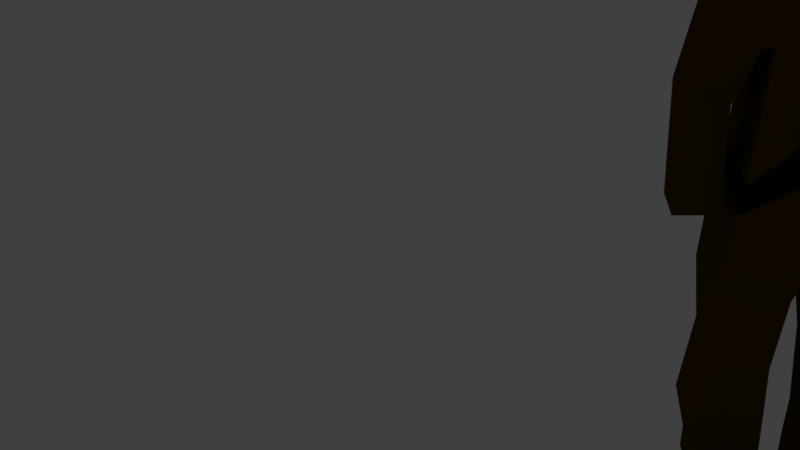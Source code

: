 # Source: wookie3.blend  (saved by Blender 2.79.0; exported with 4.5.12 LTS)
import bpy
from mathutils import Matrix  # noqa: F401  (used for matrix-valued properties, if any)

bpy.ops.wm.read_factory_settings(use_empty=True)
scene = bpy.context.scene
scene.name = 'Scene'

# ---- collections
col_collection_1 = bpy.data.collections.new('Collection 1'); scene.collection.children.link(col_collection_1)
col_collection_1.hide_render = True
col_collection_1.hide_viewport = True
col_collection_2 = bpy.data.collections.new('Collection 2'); scene.collection.children.link(col_collection_2)

# ---- materials (node trees are filled in below, after node groups)
mat_material_002 = bpy.data.materials.new('Material.002')
mat_material_002.alpha_threshold = 0.0
mat_material_002.use_transparent_shadow = False
mat_material_002.diffuse_color = (0.07658, 0.04038, 0.00264, 1.0)
mat_material_002.specular_color = (0.9418, 0.681, 1.0)
mat_material_002.roughness = 0.5
mat_material_002.specular_intensity = 0.0
mat_material_003 = bpy.data.materials.new('Material.003')
mat_material_003.alpha_threshold = 0.0
mat_material_003.use_transparent_shadow = False
mat_material_003.diffuse_color = (0.3844, 0.1834, 0.06497, 1.0)
mat_material_003.roughness = 0.5
mat_material_004 = bpy.data.materials.new('Material.004')
mat_material_004.alpha_threshold = 0.0
mat_material_004.use_transparent_shadow = False
mat_material_004.diffuse_color = (0.2983, 0.373, 0.42, 1.0)
mat_material_004.roughness = 0.5
mat_material_004.specular_intensity = 0.8087
mat_material_005 = bpy.data.materials.new('Material.005')
mat_material_005.alpha_threshold = 0.0
mat_material_005.use_transparent_shadow = False
mat_material_005.diffuse_color = (0.004895, 0.004895, 0.004895, 1.0)
mat_material_005.roughness = 0.5

# ---- material node trees

# ---- world
world_world = bpy.data.worlds.new('World'); scene.world = world_world
world_world.color = (0.05088, 0.05088, 0.05088)
world_world.use_sun_shadow = False
world_world.sun_shadow_jitter_overblur = 0.0
world_world.cycles.sampling_method = 'MANUAL'

# ---- cameras
cam_camera = bpy.data.cameras.new('Camera')
cam_camera.clip_end = 100.0
cam_camera.lens = 35.0
cam_camera.sensor_width = 32.0
cam_camera.sensor_height = 18.0
cam_camera.ortho_scale = 7.314
cam_camera.dof.focus_distance = 0.0
cam_camera.dof.aperture_fstop = 128.0

# ---- lights
light_lamp = bpy.data.lights.new('Lamp', 'POINT')
light_lamp.transmission_factor = 0.0
light_lamp.cutoff_distance = 30.0
light_lamp.energy = 100.0
light_lamp.shadow_buffer_clip_start = 1.001
light_lamp.shadow_soft_size = 0.275
light_lamp.shadow_maximum_resolution = 0.006
light_lamp.use_absolute_resolution = True

# ---- meshes
me_cube = bpy.data.meshes.new('Cube')
me_cube.from_pydata([(1.0, 0.9997, -0.9218), (1.0, -0.9022, -0.9218), (-1.0, -0.9022, -0.9218), (-1.0, 0.9997, -0.9218), (1.0, 1.049, 1.082), (1.0, -1.0, 0.8207), (-1.0, -1.0, 0.8207), (-1.0, 1.049, 1.082), (1.066, 1.163, -2.467), (1.066, -0.9022, -2.858), (-1.066, 1.163, -2.467), (-1.066, -0.9022, -2.858), (1.066, -5.96e-08, -2.858), (1.192e-07, 1.163, -2.467), (-1.192e-07, -0.9022, -2.858), (-1.066, 2.98e-07, -2.858), (0.0, 1.192e-07, -2.858), (-0.1586, 0.7878, -3.719), (-1.166, 0.7878, -3.719), (-0.1586, -0.7718, -3.719), (-1.166, -0.7718, -3.719), (-1.166, 0.1304, -3.719), (-0.1586, 0.1304, -3.719), (-0.2628, 0.5459, -5.153), (-1.064, 0.5459, -5.152), (-0.2628, -0.8677, -5.325), (-1.064, -0.8677, -5.324), (-1.064, 0.133, -5.153), (-0.2628, 0.133, -5.153), (-0.1564, 0.6035, -6.803), (-1.169, 0.6035, -6.803), (-0.1565, -0.7703, -6.804), (-1.169, -0.7703, -6.804), (-1.169, 0.1319, -6.803), (-0.1564, 0.132, -6.804), (-0.1058, 0.6036, -7.826), (-0.9621, 0.6036, -7.826), (-0.1058, -0.6865, -7.509), (-0.9621, -0.6865, -7.509), (-0.9621, 0.132, -7.826), (-0.1058, 0.132, -7.826), (-0.1057, 0.5448, -8.306), (-0.962, 0.5448, -8.306), (-0.1321, -1.07, -7.695), (-0.9855, -1.029, -7.781), (-0.9357, -0.1555, -8.329), (-0.08233, -0.1964, -8.243), (-0.3887, -1.848, -7.857), (-0.6678, -1.832, -7.888), (-0.6479, -1.834, -8.276), (-0.3689, -1.85, -8.245), (1.152, 0.1304, -3.771), (1.152, -0.7718, -3.771), (1.152, 0.7878, -3.771), (0.177, 0.7878, -3.771), (0.177, -0.7718, -3.771), (0.177, 0.1304, -3.771), (1.179, 0.133, -5.182), (1.18, -0.8677, -5.353), (1.179, 0.5459, -5.181), (0.338, 0.5459, -5.181), (0.338, -0.8677, -5.353), (0.3379, 0.133, -5.181), (1.545, 0.1319, -6.913), (1.545, -0.7703, -6.913), (1.545, 0.6035, -6.913), (0.4998, 0.6035, -6.912), (0.4998, -0.7703, -6.913), (0.4998, 0.1319, -6.912), (1.545, -0.4968, -8.32), (1.545, -0.6285, -7.53), (1.545, 0.6036, -7.692), (0.4997, 0.6036, -7.692), (0.4997, -0.6285, -7.529), (0.4998, -0.4968, -8.32), (1.545, 0.5448, -8.271), (1.545, 0.1319, -8.271), (0.4998, 0.5448, -8.271), (0.4997, 0.1319, -8.271), (1.256, -1.791, -8.289), (1.26, -1.8, -7.814), (0.788, -1.79, -7.799), (0.7841, -1.781, -8.274), (-1.0, 0.6574, 2.418), (-1.0, -1.0, 2.418), (0.5762, 0.6574, 2.581), (0.5762, -1.0, 2.581), (-0.5762, 0.6574, 2.581), (-0.5762, -1.0, 2.581), (0.5743, 0.6609, 4.593), (0.5743, -0.9965, 4.593), (-0.5781, 0.6609, 4.593), (-0.5781, -0.9965, 4.593), (-1.047, -1.0, 0.8234), (-1.047, 0.6574, 0.8234), (-1.144, -1.0, 2.415), (-1.144, 0.6574, 2.415), (-1.141, -1.0, 0.8129), (-1.141, 0.6574, 0.8129), (-1.698, -1.001, 2.078), (-1.698, 0.6561, 2.078), (-1.315, -0.6494, -0.5463), (-1.315, 0.3149, -0.5463), (-2.027, -0.6507, -0.4046), (-2.027, 0.3136, -0.4046), (-1.215, -0.637, -3.591), (-1.215, 0.3272, -3.591), (-1.934, -0.6383, -3.64), (-1.934, 0.3259, -3.64), (1.057, 0.6574, 0.8294), (1.057, -1.0, 0.8294), (1.229, 0.6574, 2.409), (1.229, -1.0, 2.409), (1.269, 0.6574, 0.7866), (1.269, -1.0, 0.7866), (1.699, 0.6582, 2.105), (1.699, -0.9992, 2.105), (1.397, 0.3127, -0.5446), (1.397, -0.6478, -0.5446), (2.052, 0.3135, -0.3326), (2.052, -0.647, -0.3326), (1.364, 0.3286, -3.741), (1.364, -0.632, -3.741), (2.038, 0.3294, -3.793), (2.038, -0.6312, -3.793), (-1.02, -0.9022, -1.506), (0.6866, -1.0, 2.418), (0.1155, -1.0, 0.8207), (-0.5587, -0.9022, -0.9218), (-1.039, -0.9022, -2.058), (0.6346, -1.0, 0.8207), (1.0, -1.0, 1.944), (-0.02661, -0.9022, -0.9218), (-0.2861, -0.9022, -1.418), (0.2892, 1.049, 1.082), (-1.016, 1.04, -1.3), (0.7462, 0.6574, 2.418), (-0.4669, 0.9997, -0.9218), (1.158, 0.6574, 2.412), (-1.036, 1.089, -1.764), (0.7406, 1.049, 1.082), (0.1159, 0.9997, -0.9218), (1.0, 0.7694, 2.036), (-0.126, 1.037, -1.272), (0.7068, -1.0, 2.531), (0.7792, 0.6574, 2.503), (0.9012, 0.3514, 2.456), (0.8578, -0.6722, 2.473)], [], [(1, 132, 133, 129, 11, 14, 9), (6, 127, 126, 84), (0, 4, 5, 1), (1, 5, 130, 132), (2, 6, 7, 3), (4, 0, 141, 140), (11, 15, 21, 20), (3, 137, 135), (0, 1, 9, 12, 8), (2, 3, 135, 125), (14, 11, 20, 19), (13, 8, 53, 54), (12, 9, 52, 51), (21, 18, 24, 27), (22, 19, 25, 28), (13, 16, 22, 17), (15, 10, 18, 21), (10, 13, 17, 18), (16, 14, 19, 22), (26, 27, 33, 32), (23, 28, 34, 29), (18, 17, 23, 24), (17, 22, 28, 23), (20, 21, 27, 26), (19, 20, 26, 25), (33, 30, 36, 39), (34, 31, 37, 40), (25, 26, 32, 31), (28, 25, 31, 34), (27, 24, 30, 33), (24, 23, 29, 30), (38, 39, 45, 44), (35, 40, 46, 41), (30, 29, 35, 36), (29, 34, 40, 35), (32, 33, 39, 38), (31, 32, 38, 37), (45, 46, 50, 49), (41, 46, 45, 42), (37, 38, 44, 43), (40, 37, 43, 46), (39, 36, 42, 45), (36, 35, 41, 42), (50, 47, 48, 49), (44, 45, 49, 48), (43, 44, 48, 47), (46, 43, 47, 50), (54, 53, 59, 60), (55, 56, 62, 61), (16, 13, 54, 56), (9, 14, 55, 52), (8, 12, 51, 53), (14, 16, 56, 55), (58, 61, 67, 64), (62, 60, 66, 68), (51, 52, 58, 57), (56, 54, 60, 62), (52, 55, 61, 58), (53, 51, 57, 59), (63, 64, 70, 69), (66, 65, 71, 72), (59, 57, 63, 65), (61, 62, 68, 67), (60, 59, 65, 66), (57, 58, 64, 63), (71, 69, 76, 75), (70, 73, 81, 80), (68, 66, 72, 74), (64, 67, 73, 70), (65, 63, 69, 71), (67, 68, 74, 73), (75, 76, 78, 77), (69, 74, 78, 76), (72, 71, 75, 77), (74, 72, 77, 78), (79, 80, 81, 82), (73, 74, 82, 81), (74, 69, 79, 82), (69, 70, 80, 79), (84, 126, 144, 86, 88), (4, 142, 138, 111, 109), (83, 7, 94, 96), (4, 140, 142), (86, 85, 89, 90), (83, 84, 88, 87), (87, 88, 92, 91), (85, 87, 91, 89), (88, 86, 90, 92), (93, 95, 99, 97), (7, 6, 93, 94), (6, 84, 95, 93), (84, 83, 96, 95), (100, 98, 102, 104), (94, 93, 97, 98), (96, 94, 98, 100), (95, 96, 100, 99), (103, 104, 108, 107), (99, 100, 104, 103), (97, 99, 103, 101), (98, 97, 101, 102), (106, 105, 107, 108), (101, 103, 107, 105), (102, 101, 105, 106), (104, 102, 106, 108), (109, 111, 115, 113), (5, 4, 109, 110), (116, 114, 118, 120), (111, 112, 116, 115), (112, 110, 114, 116), (110, 109, 113, 114), (120, 118, 122, 124), (114, 113, 117, 118), (113, 115, 119, 117), (115, 116, 120, 119), (122, 121, 123, 124), (118, 117, 121, 122), (117, 119, 123, 121), (119, 120, 124, 123), (128, 127, 6, 2), (125, 128, 2), (131, 130, 5), (134, 137, 3, 7), (136, 134, 7, 83), (129, 139, 10, 15, 11), (139, 143, 141, 0, 8, 13, 10), (112, 131, 5, 110), (145, 136, 83, 87, 85), (144, 147, 146, 145, 85, 86), (112, 126, 127, 130), (112, 111, 136, 126), (140, 134, 145, 138), (134, 140, 141, 137), (141, 143, 137), (137, 143, 139, 135), (128, 132, 130, 127), (132, 128, 133), (125, 129, 133, 128), (135, 139, 129, 125), (89, 91, 92, 90)])
me_cube.polygons.foreach_set('use_smooth', [0, 0, 0, 0, 0, 0, 0, 0, 0, 0, 0, 0, 0, 0, 0, 0, 0, 0, 0, 0, 0, 0, 0, 0, 0, 0, 0, 0, 0, 0, 0, 0, 0, 0, 0, 0, 0, 0, 0, 0, 0, 0, 0, 0, 0, 0, 0, 0, 0, 0, 0, 0, 0, 0, 0, 0, 0, 0, 0, 0, 0, 0, 0, 0, 0, 0, 0, 0, 0, 0, 0, 0, 0, 0, 0, 0, 0, 0, 0, 0, 0, 0, 0, 0, 0, 0, 0, 0, 0, 0, 0, 0, 0, 0, 0, 0, 0, 0, 0, 0, 0, 0, 0, 0, 0, 0, 0, 0, 0, 0, 0, 0, 0, 0, 1, 0, 0, 0, 0, 0, 0, 0, 0, 0, 0, 0, 0, 0, 0, 0, 0, 0, 0, 0, 0, 0, 0, 0, 0])
_uv = me_cube.uv_layers.new(name='UVMap')
_uv.uv.foreach_set('vector', [0.9087, 0.59, 0.8564, 0.5899, 0.8432, 0.5647, 0.8048, 0.532, 0.8035, 0.4913, 0.8578, 0.4913, 0.9121, 0.4913, 0.8067, 0.6788, 0.8636, 0.6788, 0.8926, 0.7602, 0.8067, 0.7602, 0.7315, 0.04855, 0.8089, 0.02138, 0.8246, 0.1044, 0.7555, 0.1226, 0.9087, 0.59, 0.9086, 0.6789, 0.89, 0.6789, 0.8564, 0.5899, 0.1966, 0.454, 0.2131, 0.5051, 0.1542, 0.5289, 0.14, 0.4689, 0.5185, 0.7494, 0.5208, 0.6492, 0.5649, 0.6502, 0.5314, 0.7497, 0.1815, 0.3964, 0.1546, 0.4034, 0.144, 0.3787, 0.1708, 0.3716, 0.6207, 0.6515, 0.5941, 0.6509, 0.622, 0.6325, 0.7315, 0.04855, 0.7555, 0.1226, 0.6801, 0.147, 0.6687, 0.1119, 0.6693, 0.0617, 0.1966, 0.454, 0.14, 0.4689, 0.1359, 0.4579, 0.192, 0.4366, 0.8578, 0.4913, 0.8035, 0.4913, 0.7984, 0.4469, 0.8497, 0.447, 0.5725, 0.5727, 0.5192, 0.5715, 0.5165, 0.5036, 0.5652, 0.5047, 0.6687, 0.1119, 0.6801, 0.147, 0.6428, 0.1535, 0.6314, 0.1184, 0.144, 0.3787, 0.1244, 0.3838, 0.1221, 0.3457, 0.1344, 0.3424, 0.1241, 0.08397, 0.1518, 0.08753, 0.1493, 0.1307, 0.1193, 0.1213, 0.09741, 0.04123, 0.1316, 0.05766, 0.1241, 0.08397, 0.104, 0.08138, 0.1546, 0.4034, 0.1231, 0.4241, 0.1244, 0.3838, 0.144, 0.3787, 0.6258, 0.574, 0.5725, 0.5727, 0.5819, 0.5076, 0.6323, 0.5088, 0.1316, 0.05766, 0.1592, 0.06122, 0.1518, 0.08753, 0.1241, 0.08397, 0.1628, 0.3292, 0.1344, 0.3424, 0.1208, 0.2906, 0.1476, 0.2834, 0.1067, 0.1196, 0.1193, 0.1213, 0.1125, 0.1746, 0.09805, 0.1729, 0.6323, 0.5088, 0.5819, 0.5076, 0.5885, 0.4459, 0.6286, 0.4468, 0.104, 0.08138, 0.1241, 0.08397, 0.1193, 0.1213, 0.1067, 0.1196, 0.1708, 0.3716, 0.144, 0.3787, 0.1344, 0.3424, 0.1628, 0.3292, 0.8497, 0.447, 0.7984, 0.4469, 0.8037, 0.3758, 0.8445, 0.3758, 0.1208, 0.2906, 0.1068, 0.2942, 0.09894, 0.2632, 0.113, 0.2601, 0.1125, 0.1746, 0.1401, 0.1783, 0.1346, 0.1992, 0.1089, 0.2054, 0.8445, 0.3758, 0.8037, 0.3758, 0.7983, 0.2962, 0.85, 0.2962, 0.1193, 0.1213, 0.1493, 0.1307, 0.1401, 0.1783, 0.1125, 0.1746, 0.1344, 0.3424, 0.1221, 0.3457, 0.1068, 0.2942, 0.1208, 0.2906, 0.6286, 0.4468, 0.5885, 0.4459, 0.5852, 0.3587, 0.6358, 0.3599, 0.1394, 0.2626, 0.113, 0.2601, 0.1179, 0.2441, 0.1466, 0.2513, 0.09429, 0.2042, 0.1089, 0.2054, 0.1176, 0.2184, 0.09498, 0.22, 0.6358, 0.3599, 0.5852, 0.3587, 0.5839, 0.3079, 0.6266, 0.3089, 0.09805, 0.1729, 0.1125, 0.1746, 0.1089, 0.2054, 0.09429, 0.2042, 0.1476, 0.2834, 0.1208, 0.2906, 0.113, 0.2601, 0.1394, 0.2626, 0.85, 0.2962, 0.7983, 0.2962, 0.8089, 0.2606, 0.8526, 0.2606, 0.1179, 0.2441, 0.1176, 0.2184, 0.1529, 0.2258, 0.1523, 0.2304, 0.09498, 0.22, 0.1176, 0.2184, 0.1179, 0.2441, 0.0975, 0.2478, 0.8526, 0.2606, 0.8089, 0.2606, 0.8075, 0.2381, 0.8512, 0.2388, 0.1089, 0.2054, 0.1346, 0.1992, 0.1449, 0.2069, 0.1176, 0.2184, 0.113, 0.2601, 0.09894, 0.2632, 0.0975, 0.2478, 0.1179, 0.2441, 0.6266, 0.3089, 0.5839, 0.3079, 0.5844, 0.2832, 0.6272, 0.2842, 0.1529, 0.2258, 0.1608, 0.2227, 0.1617, 0.232, 0.1523, 0.2304, 0.1466, 0.2513, 0.1179, 0.2441, 0.1523, 0.2304, 0.1617, 0.232, 0.8512, 0.2388, 0.8075, 0.2381, 0.8256, 0.1977, 0.8399, 0.1978, 0.1176, 0.2184, 0.1449, 0.2069, 0.1608, 0.2227, 0.1529, 0.2258, 0.5652, 0.5047, 0.5165, 0.5036, 0.5165, 0.4429, 0.5585, 0.4438, 0.3328, 0.3303, 0.3091, 0.305, 0.3427, 0.2735, 0.374, 0.2968, 0.2865, 0.3331, 0.2451, 0.3106, 0.2918, 0.2866, 0.3091, 0.305, 0.9121, 0.4913, 0.8578, 0.4913, 0.8668, 0.4443, 0.9165, 0.4444, 0.6693, 0.0617, 0.6687, 0.1119, 0.6314, 0.1184, 0.6231, 0.09276, 0.3101, 0.3584, 0.2865, 0.3331, 0.3091, 0.305, 0.3328, 0.3303, 0.918, 0.3744, 0.8751, 0.3744, 0.8834, 0.2904, 0.9366, 0.2905, 0.3427, 0.2735, 0.3319, 0.262, 0.3818, 0.2123, 0.3941, 0.2259, 0.6314, 0.1184, 0.6428, 0.1535, 0.5906, 0.1746, 0.5851, 0.1334, 0.3091, 0.305, 0.2918, 0.2866, 0.3319, 0.262, 0.3427, 0.2735, 0.9165, 0.4444, 0.8668, 0.4443, 0.8751, 0.3744, 0.918, 0.3744, 0.6231, 0.09276, 0.6314, 0.1184, 0.5851, 0.1334, 0.5799, 0.1173, 0.5129, 0.1571, 0.5237, 0.1916, 0.499, 0.1931, 0.4699, 0.1941, 0.5526, 0.3524, 0.5003, 0.3512, 0.5012, 0.3129, 0.5534, 0.3141, 0.5799, 0.1173, 0.5851, 0.1334, 0.5129, 0.1571, 0.5066, 0.1386, 0.374, 0.2968, 0.3427, 0.2735, 0.3941, 0.2259, 0.4175, 0.2506, 0.5585, 0.4438, 0.5165, 0.4429, 0.5003, 0.3512, 0.5526, 0.3524, 0.5851, 0.1334, 0.5906, 0.1746, 0.5237, 0.1916, 0.5129, 0.1571, 0.476, 0.1491, 0.4699, 0.1941, 0.4625, 0.1742, 0.4558, 0.1608, 0.9366, 0.259, 0.8834, 0.259, 0.8981, 0.1982, 0.9222, 0.1976, 0.3941, 0.2259, 0.3818, 0.2123, 0.4042, 0.1921, 0.4443, 0.2079, 0.9366, 0.2905, 0.8834, 0.2904, 0.8834, 0.259, 0.9366, 0.259, 0.5066, 0.1386, 0.5129, 0.1571, 0.4699, 0.1941, 0.476, 0.1491, 0.4175, 0.2506, 0.3941, 0.2259, 0.4443, 0.2079, 0.4302, 0.231, 0.4558, 0.1608, 0.4625, 0.1742, 0.4316, 0.1926, 0.4231, 0.1805, 0.4699, 0.1941, 0.4443, 0.2079, 0.4316, 0.1926, 0.4625, 0.1742, 0.5534, 0.3141, 0.5012, 0.3129, 0.5019, 0.2832, 0.5541, 0.2844, 0.4443, 0.2079, 0.4042, 0.1921, 0.4231, 0.1805, 0.4316, 0.1926, 0.4746, 0.2219, 0.4839, 0.2319, 0.4679, 0.2383, 0.4668, 0.2258, 0.4302, 0.231, 0.4443, 0.2079, 0.4668, 0.2258, 0.4679, 0.2383, 0.4443, 0.2079, 0.4699, 0.1941, 0.4746, 0.2219, 0.4668, 0.2258, 0.4699, 0.1941, 0.499, 0.1931, 0.4839, 0.2319, 0.4746, 0.2219, 0.8067, 0.7602, 0.8926, 0.7602, 0.8936, 0.766, 0.887, 0.7685, 0.8283, 0.7685, 0.5185, 0.7494, 0.5173, 0.799, 0.509, 0.8185, 0.5054, 0.8183, 0.4973, 0.7392, 0.6168, 0.8212, 0.6184, 0.7517, 0.6404, 0.7433, 0.624, 0.8213, 0.5185, 0.7494, 0.5314, 0.7497, 0.5173, 0.799, 0.4275, 0.914, 0.3824, 0.9377, 0.3493, 0.8747, 0.3945, 0.851, 0.2933, 0.7679, 0.3385, 0.7442, 0.345, 0.7566, 0.2998, 0.7803, 0.2998, 0.7803, 0.345, 0.7566, 0.378, 0.8196, 0.3329, 0.8433, 0.5378, 0.8276, 0.5954, 0.8289, 0.5928, 0.9444, 0.5352, 0.9431, 0.8283, 0.7685, 0.887, 0.7685, 0.8869, 0.8863, 0.8282, 0.8862, 0.8043, 0.679, 0.7994, 0.76, 0.7776, 0.7428, 0.7996, 0.6784, 0.1542, 0.5289, 0.2131, 0.5051, 0.2138, 0.5064, 0.1686, 0.5301, 0.8067, 0.6788, 0.8067, 0.7602, 0.7994, 0.76, 0.8043, 0.679, 0.3385, 0.7442, 0.2933, 0.7679, 0.2913, 0.764, 0.3364, 0.7403, 0.6491, 0.8106, 0.6451, 0.744, 0.6704, 0.6961, 0.696, 0.7118, 0.1686, 0.5301, 0.2138, 0.5064, 0.2152, 0.509, 0.17, 0.5327, 0.624, 0.8213, 0.6404, 0.7433, 0.6451, 0.744, 0.6491, 0.8106, 0.3364, 0.7403, 0.2913, 0.764, 0.2835, 0.7491, 0.3286, 0.7254, 0.2883, 0.6715, 0.262, 0.6853, 0.231, 0.626, 0.2573, 0.6122, 0.3286, 0.7254, 0.2835, 0.7491, 0.262, 0.6853, 0.2883, 0.6715, 0.7996, 0.6784, 0.7776, 0.7428, 0.7582, 0.633, 0.7876, 0.6245, 0.17, 0.5327, 0.2152, 0.509, 0.2204, 0.5419, 0.1941, 0.5557, 0.2225, 0.6098, 0.2487, 0.596, 0.2573, 0.6122, 0.231, 0.626, 0.7876, 0.6245, 0.7582, 0.633, 0.7582, 0.5223, 0.7885, 0.5235, 0.1941, 0.5557, 0.2204, 0.5419, 0.2487, 0.596, 0.2225, 0.6098, 0.696, 0.7118, 0.6704, 0.6961, 0.6959, 0.6003, 0.7248, 0.607, 0.4973, 0.7392, 0.5054, 0.8183, 0.4831, 0.8075, 0.4865, 0.7394, 0.8246, 0.1044, 0.8089, 0.02138, 0.8205, 0.03668, 0.8269, 0.1042, 0.9402, 0.7443, 0.9223, 0.6771, 0.9328, 0.6234, 0.9616, 0.6358, 0.4631, 0.466, 0.4099, 0.466, 0.4099, 0.4502, 0.4631, 0.4502, 0.9203, 0.7598, 0.9115, 0.6793, 0.9223, 0.6771, 0.9402, 0.7443, 0.8269, 0.1042, 0.8205, 0.03668, 0.8293, 0.03584, 0.8357, 0.1033, 0.9616, 0.6358, 0.9328, 0.6234, 0.9365, 0.53, 0.9669, 0.529, 0.8357, 0.1033, 0.8293, 0.03584, 0.872, 0.04608, 0.8758, 0.0852, 0.4865, 0.7394, 0.4831, 0.8075, 0.4404, 0.7077, 0.4654, 0.6899, 0.4631, 0.4502, 0.4099, 0.4502, 0.4211, 0.3814, 0.4519, 0.3814, 0.4211, 0.2949, 0.4519, 0.2949, 0.4519, 0.3141, 0.4211, 0.3141, 0.8758, 0.0852, 0.872, 0.04608, 0.9467, 0.03895, 0.9505, 0.07807, 0.4654, 0.6899, 0.4404, 0.7077, 0.4135, 0.6063, 0.4429, 0.6011, 0.4519, 0.3814, 0.4211, 0.3814, 0.4211, 0.3141, 0.4519, 0.3141, 0.8293, 0.5899, 0.8636, 0.6788, 0.8067, 0.6788, 0.8068, 0.5899, 0.8058, 0.5601, 0.8293, 0.5899, 0.8068, 0.5899, 0.9086, 0.7361, 0.89, 0.6789, 0.9086, 0.6789, 0.554, 0.7502, 0.5941, 0.6509, 0.6207, 0.6515, 0.6184, 0.7517, 0.5295, 0.8192, 0.554, 0.7502, 0.6184, 0.7517, 0.6168, 0.8212, 0.1877, 0.4202, 0.1308, 0.4445, 0.1231, 0.4241, 0.1546, 0.4034, 0.1815, 0.3964, 0.6235, 0.6092, 0.5774, 0.6329, 0.5649, 0.6502, 0.5208, 0.6492, 0.5192, 0.5715, 0.5725, 0.5727, 0.6258, 0.574, 0.9203, 0.7598, 0.9086, 0.7361, 0.9086, 0.6789, 0.9115, 0.6793, 0.5278, 0.8234, 0.5295, 0.8192, 0.6168, 0.8212, 0.5954, 0.8289, 0.5378, 0.8276, 0.4295, 0.9178, 0.4229, 0.9269, 0.3957, 0.9428, 0.3855, 0.9436, 0.3824, 0.9377, 0.4275, 0.914, 0.9203, 0.7598, 0.8926, 0.7602, 0.8636, 0.6788, 0.89, 0.6789, 0.4099, 0.466, 0.4631, 0.466, 0.463, 0.4815, 0.4099, 0.4834, 0.5314, 0.7497, 0.554, 0.7502, 0.5278, 0.8233, 0.5089, 0.8185, 0.554, 0.7502, 0.5314, 0.7497, 0.5649, 0.6502, 0.5941, 0.6509, 0.5649, 0.6502, 0.5774, 0.6329, 0.5941, 0.6509, 0.5941, 0.6509, 0.5774, 0.6329, 0.6235, 0.6092, 0.622, 0.6325, 0.8293, 0.5899, 0.8564, 0.5899, 0.89, 0.6789, 0.8636, 0.6788, 0.8564, 0.5899, 0.8293, 0.5899, 0.8432, 0.5647, 0.8058, 0.5601, 0.8048, 0.532, 0.8432, 0.5647, 0.8293, 0.5899, 0.1359, 0.4579, 0.1308, 0.4445, 0.1877, 0.4202, 0.192, 0.4366, 0.5352, 0.9431, 0.5928, 0.9444, 0.378, 0.8196, 0.8869, 0.8863])
me_cube.materials.append(mat_material_002)
me_cube.materials.append(mat_material_003)
me_cube.use_remesh_preserve_volume = False
me_cube.use_remesh_preserve_attributes = False
me_cube.use_mirror_vertex_groups = False
me_cube.update()
me_cube_001 = bpy.data.meshes.new('Cube.001')
me_cube_001.from_pydata([(1.0, 0.6574, 2.418), (1.0, -1.0, 2.418), (1.229, 0.6574, 2.409), (1.229, -1.0, 2.409), (-1.02, -0.9022, -1.506), (0.6866, -1.0, 2.418), (0.1155, -1.0, 0.8207), (-0.5587, -0.9022, -0.9218), (-1.039, -0.9022, -2.058), (0.6346, -1.0, 0.8207), (1.0, -1.0, 1.944), (-0.02661, -0.9022, -0.9218), (-0.2861, -0.9022, -1.418), (0.2892, 1.049, 1.082), (-1.016, 1.04, -1.3), (0.7462, 0.6574, 2.418), (-0.4669, 0.9997, -0.9218), (1.158, 0.6574, 2.412), (-1.036, 1.089, -1.764), (0.7406, 1.049, 1.082), (0.1159, 0.9997, -0.9218), (1.0, 0.7694, 2.036), (-0.126, 1.037, -1.272), (0.7068, -1.0, 2.531), (0.7792, 0.6574, 2.503), (0.9012, 0.3514, 2.456), (0.8578, -0.6722, 2.473), (0.5915, -0.9936, 0.7072), (0.4463, -0.9721, 0.3244), (0.352, -0.9582, 0.07593), (0.1994, -0.9356, -0.3261), (0.08863, -0.9193, -0.6181), (-0.01651, -0.9037, -0.8952), (0.3911, -1.0, 0.8207), (0.02623, -0.9871, 0.5901), (-0.07863, -0.9718, 0.319), (-0.2421, -0.9481, -0.1035), (-0.3482, -0.9327, -0.3778), (-0.4712, -0.9149, -0.6956), (0.883, -1.0, 1.584), (0.7983, -1.0, 1.324), (0.6611, -1.0, 0.9021), (0.6288, -1.0, 2.256), (0.5093, -1.0, 1.922), (0.3963, -1.0, 1.606), (0.2389, -1.0, 1.166), (0.1616, -1.0, 0.9498), (0.3911, -1.143, 0.8167), (0.1155, -1.143, 0.8167), (0.1616, -1.143, 0.9458), (0.5915, -1.137, 0.7032), (0.4463, -1.115, 0.3204), (0.352, -1.101, 0.07192), (0.1994, -1.079, -0.3301), (0.08863, -1.062, -0.6221), (-0.01651, -1.047, -0.8992), (0.02623, -1.13, 0.5861), (-0.07863, -1.115, 0.315), (-0.2421, -1.091, -0.1075), (-0.3482, -1.076, -0.3818), (-0.4712, -1.058, -0.6996), (1.0, -1.143, 1.94), (0.883, -1.143, 1.58), (0.7983, -1.143, 1.32), (0.6611, -1.143, 0.8981), (0.6288, -1.143, 2.252), (0.5093, -1.143, 1.918), (0.3963, -1.143, 1.602), (0.2389, -1.143, 1.162), (0.3077, 1.049, 1.082), (0.1961, 1.006, -0.6646), (0.287, 1.013, -0.3731), (0.3801, 1.02, -0.07438), (0.4799, 1.028, 0.2457), (0.5898, 1.037, 0.5982), (0.6668, 1.043, 0.8451), (-0.255, 1.013, -0.3603), (-0.138, 1.021, -0.05015), (-0.03802, 1.027, 0.2149), (0.08111, 1.035, 0.5306), (0.1995, 1.043, 0.8442), (0.7672, 1.02, 1.18), (0.8422, 0.9392, 1.455), (0.939, 0.835, 1.811), (0.2923, 1.046, 1.091), (0.4076, 0.9472, 1.428), (0.4982, 0.8697, 1.693), (0.5996, 0.7829, 1.989), (0.6824, 0.712, 2.232), (0.3077, 1.124, 1.104), (0.2892, 1.124, 1.104), (0.1995, 1.119, 0.866), (0.939, 0.9109, 1.833), (1.0, 0.8453, 2.057), (0.1961, 1.082, -0.6428), (0.287, 1.089, -0.3513), (0.3801, 1.096, -0.05257), (0.4799, 1.104, 0.2675), (0.5898, 1.113, 0.62), (0.6668, 1.119, 0.8669), (-0.255, 1.089, -0.3385), (-0.138, 1.097, -0.02835), (-0.03802, 1.103, 0.2367), (0.08111, 1.111, 0.5524), (0.7672, 1.096, 1.201), (0.8422, 1.015, 1.477), (0.4076, 1.023, 1.45), (0.4982, 0.9456, 1.715), (0.5996, 0.8588, 2.011), (0.6824, 0.7879, 2.253)], [], [(1, 0, 24, 25, 26, 23), (0, 15, 24), (1, 10, 3), (0, 1, 3, 2, 17), (5, 42, 10, 1), (11, 32, 38, 7), (8, 12, 11, 7, 4), (4, 14, 18, 8), (14, 16, 20, 22, 18), (19, 75, 69), (17, 21, 0), (86, 82, 105, 107), (23, 5, 1), (60, 55, 54, 59), (41, 40, 63, 64), (37, 31, 30, 36), (34, 28, 51, 56), (35, 29, 28, 34), (46, 6, 48, 49), (33, 27, 9), (40, 44, 67, 63), (39, 43, 44, 40), (27, 33, 47, 50), (41, 45, 46, 33, 9), (32, 31, 54, 55), (58, 53, 52, 57), (56, 51, 50, 47, 48), (61, 65, 66, 62), (63, 67, 68, 64), (47, 49, 48), (45, 41, 64, 68), (6, 34, 56, 48), (29, 35, 57, 52), (33, 46, 49, 47), (36, 30, 53, 58), (28, 27, 50, 51), (42, 43, 66, 65), (35, 36, 58, 57), (31, 37, 59, 54), (38, 32, 55, 60), (30, 29, 52, 53), (44, 45, 68, 67), (37, 38, 60, 59), (10, 42, 65, 61), (39, 10, 61, 62), (43, 39, 62, 66), (93, 92, 108, 109), (88, 15, 0, 21), (87, 83, 82, 86), (77, 71, 95, 101), (85, 81, 19, 69, 84), (84, 69, 13), (83, 87, 108, 92), (80, 74, 73, 79), (75, 74, 98, 99), (78, 72, 71, 77), (72, 78, 102, 96), (76, 70, 20, 16), (107, 105, 104, 106), (89, 99, 98, 91, 90), (103, 97, 96, 102), (101, 95, 94, 100), (70, 76, 100, 94), (76, 77, 101, 100), (81, 85, 106, 104), (71, 70, 94, 95), (80, 13, 90, 91), (85, 86, 107, 106), (78, 79, 103, 102), (69, 75, 99, 89), (74, 80, 91, 98), (73, 72, 96, 97), (87, 88, 109, 108), (79, 73, 97, 103), (21, 83, 92, 93), (88, 21, 93, 109), (13, 69, 89, 90), (82, 81, 104, 105)])
me_cube_001.polygons.foreach_set('material_index', [1, 1, 1, 1, 1, 1, 1, 1, 1, 1, 1, 0, 1, 0, 0, 1, 0, 1, 0, 1, 0, 1, 0, 1, 0, 0, 0, 0, 0, 0, 0, 0, 0, 0, 0, 0, 0, 0, 0, 0, 0, 0, 0, 0, 0, 0, 0, 1, 1, 0, 1, 1, 0, 1, 0, 1, 0, 1, 0, 0, 0, 0, 0, 0, 0, 0, 0, 0, 0, 0, 0, 0, 0, 0, 0, 0, 1, 0])
me_cube_001.materials.append(mat_material_004)
me_cube_001.materials.append(mat_material_005)
me_cube_001.use_remesh_preserve_volume = False
me_cube_001.use_remesh_preserve_attributes = False
me_cube_001.use_mirror_vertex_groups = False
me_cube_001.update()
me_cube_003 = bpy.data.meshes.new('Cube.003')
me_cube_003.from_pydata([(1.0, 0.9997, -0.9218), (1.0, -0.9022, -0.9218), (-1.0, -0.9022, -0.9218), (-1.0, 0.9997, -0.9218), (1.0, 1.049, 1.082), (1.0, -1.0, 0.8207), (-1.0, -1.0, 0.8207), (-1.0, 1.049, 1.082), (1.066, 1.163, -2.467), (1.066, -0.9022, -2.858), (-1.066, 1.163, -2.467), (-1.066, -0.9022, -2.858), (1.066, -5.96e-08, -2.858), (1.192e-07, 1.163, -2.467), (-1.192e-07, -0.9022, -2.858), (-1.066, 2.98e-07, -2.858), (0.0, 1.192e-07, -2.858), (-0.1586, 0.7878, -3.719), (-1.166, 0.7878, -3.719), (-0.1586, -0.7718, -3.719), (-1.166, -0.7718, -3.719), (-1.166, 0.1304, -3.719), (-0.1586, 0.1304, -3.719), (-0.2614, 0.5433, -4.931), (-1.063, 0.5433, -4.931), (-0.2614, -0.8702, -5.112), (-1.063, -0.8702, -5.112), (-1.063, 0.1304, -4.931), (-0.2614, 0.1304, -4.931), (-0.1556, 0.602, -6.672), (-1.169, 0.602, -6.672), (-0.1556, -0.7718, -6.672), (-1.169, -0.7718, -6.672), (-1.169, 0.1304, -6.672), (-0.1556, 0.1304, -6.672), (-0.1049, 0.602, -7.689), (-0.9612, 0.602, -7.689), (-0.1049, -0.6882, -7.365), (-0.9612, -0.6882, -7.365), (-0.9612, 0.1304, -7.689), (-0.1049, 0.1304, -7.689), (-0.1049, 0.5433, -8.179), (-0.9612, 0.5433, -8.179), (-0.1313, -1.072, -7.555), (-0.9846, -1.031, -7.643), (-0.9349, -0.157, -8.202), (-0.08151, -0.1979, -8.114), (-0.3878, -1.849, -7.721), (-0.6669, -1.833, -7.752), (-0.6471, -1.835, -8.148), (-0.3681, -1.851, -8.117), (1.152, 0.1304, -3.771), (1.152, -0.7718, -3.771), (1.152, 0.7878, -3.771), (0.177, 0.7878, -3.771), (0.177, -0.7718, -3.771), (0.177, 0.1304, -3.771), (1.181, 0.1304, -4.961), (1.181, -0.8702, -5.141), (1.181, 0.5433, -4.961), (0.3393, 0.5433, -4.961), (0.3393, -0.8702, -5.141), (0.3393, 0.1304, -4.961), (1.545, 0.1304, -6.786), (1.545, -0.7718, -6.786), (1.545, 0.602, -6.786), (0.5006, 0.602, -6.786), (0.5006, -0.7718, -6.786), (0.5006, 0.1304, -6.786), (1.545, -0.4983, -8.193), (1.545, -0.6301, -7.386), (1.545, 0.602, -7.552), (0.5006, 0.602, -7.552), (0.5006, -0.6301, -7.386), (0.5006, -0.4983, -8.193), (1.545, 0.5433, -8.143), (1.545, 0.1304, -8.143), (0.5006, 0.5433, -8.143), (0.5006, 0.1304, -8.143), (1.257, -1.792, -8.161), (1.261, -1.801, -7.676), (0.7889, -1.792, -7.661), (0.7849, -1.783, -8.145), (-1.0, 0.6574, 2.418), (-1.0, -1.0, 2.418), (0.5762, 0.6574, 2.581), (0.5762, -1.0, 2.581), (-0.5762, 0.6574, 2.581), (-0.5762, -1.0, 2.581), (0.5762, 0.6574, 4.892), (0.5762, -1.0, 4.892), (-0.5762, 0.6574, 4.892), (-0.5762, -1.0, 4.892), (-1.047, -1.0, 0.8234), (-1.047, 0.6574, 0.8234), (-1.144, -1.0, 2.415), (-1.144, 0.6574, 2.415), (-1.141, -1.0, 0.8129), (-1.141, 0.6574, 0.8129), (-1.572, -1.0, 2.076), (-1.572, 0.6574, 2.076), (-1.313, -0.6534, -0.1995), (-1.313, 0.3108, -0.1995), (-1.899, -0.6534, -0.05928), (-1.899, 0.3108, -0.05928), (-1.206, -0.6534, -2.181), (-1.206, 0.3108, -2.181), (-1.799, -0.6534, -2.231), (-1.799, 0.3108, -2.231), (1.057, 0.6574, 0.8294), (1.057, -1.0, 0.8294), (1.229, 0.6574, 2.409), (1.229, -1.0, 2.409), (1.269, 0.6574, 0.7866), (1.269, -1.0, 0.7866), (1.62, 0.6574, 2.106), (1.62, -1.0, 2.106), (1.399, 0.309, -0.2217), (1.399, -0.6516, -0.2217), (1.975, 0.309, -0.008695), (1.975, -0.6516, -0.008695), (1.374, 0.309, -2.056), (1.374, -0.6516, -2.056), (1.97, 0.309, -2.107), (1.97, -0.6516, -2.107), (-1.02, -0.9022, -1.506), (0.6866, -1.0, 2.418), (0.1155, -1.0, 0.8207), (-0.5587, -0.9022, -0.9218), (-1.039, -0.9022, -2.058), (0.6346, -1.0, 0.8207), (1.0, -1.0, 1.944), (-0.02661, -0.9022, -0.9218), (-0.2861, -0.9022, -1.418), (0.2892, 1.049, 1.082), (-1.016, 1.04, -1.3), (0.7462, 0.6574, 2.418), (-0.4669, 0.9997, -0.9218), (1.158, 0.6574, 2.412), (-1.036, 1.089, -1.764), (0.7406, 1.049, 1.082), (0.1159, 0.9997, -0.9218), (1.0, 0.7694, 2.036), (-0.126, 1.037, -1.272), (0.7068, -1.0, 2.531), (0.7792, 0.6574, 2.503), (0.9012, 0.3514, 2.456), (0.8578, -0.6722, 2.473)], [], [(1, 132, 133, 129, 11, 14, 9), (6, 127, 126, 84), (0, 4, 5, 1), (1, 5, 130, 132), (2, 6, 7, 3), (4, 0, 141, 140), (11, 15, 21, 20), (3, 137, 135), (0, 1, 9, 12, 8), (2, 3, 135, 125), (14, 11, 20, 19), (13, 8, 53, 54), (12, 9, 52, 51), (21, 18, 24, 27), (22, 19, 25, 28), (13, 16, 22, 17), (15, 10, 18, 21), (10, 13, 17, 18), (16, 14, 19, 22), (26, 27, 33, 32), (23, 28, 34, 29), (18, 17, 23, 24), (17, 22, 28, 23), (20, 21, 27, 26), (19, 20, 26, 25), (33, 30, 36, 39), (34, 31, 37, 40), (25, 26, 32, 31), (28, 25, 31, 34), (27, 24, 30, 33), (24, 23, 29, 30), (38, 39, 45, 44), (35, 40, 46, 41), (30, 29, 35, 36), (29, 34, 40, 35), (32, 33, 39, 38), (31, 32, 38, 37), (45, 46, 50, 49), (41, 46, 45, 42), (37, 38, 44, 43), (40, 37, 43, 46), (39, 36, 42, 45), (36, 35, 41, 42), (50, 47, 48, 49), (44, 45, 49, 48), (43, 44, 48, 47), (46, 43, 47, 50), (54, 53, 59, 60), (55, 56, 62, 61), (16, 13, 54, 56), (9, 14, 55, 52), (8, 12, 51, 53), (14, 16, 56, 55), (58, 61, 67, 64), (62, 60, 66, 68), (51, 52, 58, 57), (56, 54, 60, 62), (52, 55, 61, 58), (53, 51, 57, 59), (63, 64, 70, 69), (66, 65, 71, 72), (59, 57, 63, 65), (61, 62, 68, 67), (60, 59, 65, 66), (57, 58, 64, 63), (71, 69, 76, 75), (70, 73, 81, 80), (68, 66, 72, 74), (64, 67, 73, 70), (65, 63, 69, 71), (67, 68, 74, 73), (75, 76, 78, 77), (69, 74, 78, 76), (72, 71, 75, 77), (74, 72, 77, 78), (79, 80, 81, 82), (73, 74, 82, 81), (74, 69, 79, 82), (69, 70, 80, 79), (84, 126, 144, 86, 88), (4, 142, 138, 111, 109), (83, 7, 94, 96), (4, 140, 142), (86, 85, 89, 90), (83, 84, 88, 87), (89, 91, 92, 90), (87, 88, 92, 91), (85, 87, 91, 89), (88, 86, 90, 92), (93, 95, 99, 97), (7, 6, 93, 94), (6, 84, 95, 93), (84, 83, 96, 95), (100, 98, 102, 104), (94, 93, 97, 98), (96, 94, 98, 100), (95, 96, 100, 99), (103, 104, 108, 107), (99, 100, 104, 103), (97, 99, 103, 101), (98, 97, 101, 102), (106, 105, 107, 108), (101, 103, 107, 105), (102, 101, 105, 106), (104, 102, 106, 108), (109, 111, 115, 113), (5, 4, 109, 110), (116, 114, 118, 120), (111, 112, 116, 115), (112, 110, 114, 116), (110, 109, 113, 114), (120, 118, 122, 124), (114, 113, 117, 118), (113, 115, 119, 117), (115, 116, 120, 119), (122, 121, 123, 124), (118, 117, 121, 122), (117, 119, 123, 121), (119, 120, 124, 123), (128, 127, 6, 2), (125, 128, 2), (131, 130, 5), (134, 137, 3, 7), (136, 134, 7, 83), (129, 139, 10, 15, 11), (139, 143, 141, 0, 8, 13, 10), (112, 131, 5, 110), (145, 136, 83, 87, 85), (144, 147, 146, 145, 85, 86)])
me_cube_003.polygons.foreach_set('use_smooth', [0, 0, 0, 0, 0, 0, 0, 0, 0, 0, 0, 0, 0, 0, 0, 0, 0, 0, 0, 0, 0, 0, 0, 0, 0, 0, 0, 0, 0, 0, 0, 0, 0, 0, 0, 0, 0, 0, 0, 0, 0, 0, 0, 0, 0, 0, 0, 0, 0, 0, 0, 0, 0, 0, 0, 0, 0, 0, 0, 0, 0, 0, 0, 0, 0, 0, 0, 0, 0, 0, 0, 0, 0, 0, 0, 0, 0, 0, 0, 0, 0, 0, 0, 0, 0, 0, 0, 0, 0, 0, 0, 0, 0, 0, 0, 0, 0, 0, 0, 0, 0, 0, 0, 0, 0, 0, 0, 0, 0, 0, 0, 0, 0, 0, 0, 1, 0, 0, 0, 0, 0, 0, 0, 0, 0, 0, 0, 0, 0])
_uv = me_cube_003.uv_layers.new(name='UVMap')
_uv.uv.foreach_set('vector', [0.1709, 0.3492, 0.04884, 0.2698, 0.0618, 0.1859, 0.1282, 0.001475, 0.2385, 0.09441, 0.2405, 0.1523, 0.2596, 0.2038, 0.8657, 0.2854, 0.9999, 0.3181, 0.9209, 0.5808, 0.8544, 0.4026, 0.4113, 0.3396, 0.477, 0.6356, 0.11, 0.6344, 0.1709, 0.3492, 0.1709, 0.3492, 0.11, 0.6344, 0.04245, 0.6099, 0.04884, 0.2698, 0.8972, 0.07962, 0.8657, 0.2854, 0.7023, 0.2731, 0.6837, 0.0435, 0.477, 0.6356, 0.4113, 0.3396, 0.5216, 0.2623, 0.5212, 0.626, 0.2385, 0.09441, 0.2737, 0.07704, 0.2793, 0.1005, 0.2663, 0.1058, 0.6837, 0.0435, 0.6218, 0.04378, 0.6858, 0.0001258, 0.4113, 0.3396, 0.1709, 0.3492, 0.2596, 0.2038, 0.2898, 0.206, 0.3281, 0.1984, 0.8972, 0.07962, 0.6837, 0.0435, 0.6858, 0.0001258, 0.9067, 0.01539, 0.2405, 0.1523, 0.2385, 0.09441, 0.2663, 0.1058, 0.2669, 0.1241, 0.3504, 0.1439, 0.3281, 0.1984, 0.2956, 0.185, 0.2962, 0.1719, 0.2898, 0.206, 0.2596, 0.2038, 0.2784, 0.1869, 0.2889, 0.1883, 0.2793, 0.1005, 0.289, 0.1026, 0.2803, 0.1113, 0.2794, 0.111, 0.2832, 0.1251, 0.2669, 0.1241, 0.2778, 0.1133, 0.2798, 0.1142, 0.3504, 0.1439, 0.2849, 0.1473, 0.2832, 0.1251, 0.2934, 0.1195, 0.2737, 0.07704, 0.3468, 0.06927, 0.289, 0.1026, 0.2793, 0.1005, 0.3468, 0.06927, 0.3504, 0.1439, 0.2934, 0.1195, 0.289, 0.1026, 0.2849, 0.1473, 0.2405, 0.1523, 0.2669, 0.1241, 0.2832, 0.1251, 0.2777, 0.1123, 0.2794, 0.111, 0.2785, 0.1126, 0.2786, 0.1126, 0.2806, 0.1136, 0.2798, 0.1142, 0.2786, 0.1127, 0.2786, 0.1126, 0.289, 0.1026, 0.2934, 0.1195, 0.2806, 0.1136, 0.2803, 0.1113, 0.2934, 0.1195, 0.2832, 0.1251, 0.2798, 0.1142, 0.2806, 0.1136, 0.2663, 0.1058, 0.2793, 0.1005, 0.2794, 0.111, 0.2777, 0.1123, 0.2669, 0.1241, 0.2663, 0.1058, 0.2777, 0.1123, 0.2778, 0.1133, 0.2785, 0.1126, 0.2785, 0.1126, 0.2785, 0.1126, 0.2785, 0.1126, 0.2786, 0.1127, 0.2786, 0.1127, 0.2785, 0.1126, 0.2785, 0.1126, 0.2778, 0.1133, 0.2777, 0.1123, 0.2786, 0.1126, 0.2786, 0.1127, 0.2798, 0.1142, 0.2778, 0.1133, 0.2786, 0.1127, 0.2786, 0.1127, 0.2794, 0.111, 0.2803, 0.1113, 0.2785, 0.1126, 0.2785, 0.1126, 0.2803, 0.1113, 0.2806, 0.1136, 0.2786, 0.1126, 0.2785, 0.1126, 0.2785, 0.1126, 0.2785, 0.1126, 0.2785, 0.1125, 0.2785, 0.1126, 0.2785, 0.1126, 0.2785, 0.1126, 0.2785, 0.1126, 0.2785, 0.1126, 0.2785, 0.1126, 0.2786, 0.1126, 0.2785, 0.1126, 0.2785, 0.1126, 0.2786, 0.1126, 0.2786, 0.1127, 0.2785, 0.1126, 0.2785, 0.1126, 0.2786, 0.1126, 0.2785, 0.1126, 0.2785, 0.1126, 0.2785, 0.1126, 0.2786, 0.1127, 0.2786, 0.1126, 0.2785, 0.1126, 0.2785, 0.1126, 0.2785, 0.1125, 0.2785, 0.1126, 0.2785, 0.1126, 0.2785, 0.1126, 0.2785, 0.1126, 0.2785, 0.1126, 0.2785, 0.1125, 0.2785, 0.1126, 0.2785, 0.1126, 0.2785, 0.1126, 0.2785, 0.1126, 0.2785, 0.1126, 0.2785, 0.1126, 0.2785, 0.1126, 0.2785, 0.1126, 0.2785, 0.1126, 0.2785, 0.1126, 0.2785, 0.1126, 0.2785, 0.1126, 0.2785, 0.1125, 0.2785, 0.1126, 0.2785, 0.1126, 0.2785, 0.1126, 0.2785, 0.1126, 0.2785, 0.1126, 0.2785, 0.1126, 0.2785, 0.1126, 0.2785, 0.1126, 0.2785, 0.1126, 0.2785, 0.1125, 0.2785, 0.1126, 0.2785, 0.1126, 0.2785, 0.1126, 0.2785, 0.1126, 0.2785, 0.1126, 0.2785, 0.1126, 0.2785, 0.1126, 0.2785, 0.1126, 0.2785, 0.1126, 0.2785, 0.1126, 0.2962, 0.1719, 0.2956, 0.185, 0.2877, 0.1806, 0.2878, 0.1787, 0.2748, 0.1729, 0.2876, 0.1691, 0.2871, 0.1783, 0.2856, 0.1793, 0.2849, 0.1473, 0.3504, 0.1439, 0.2962, 0.1719, 0.2876, 0.1691, 0.2596, 0.2038, 0.2405, 0.1523, 0.2748, 0.1729, 0.2784, 0.1869, 0.3281, 0.1984, 0.2898, 0.206, 0.2889, 0.1883, 0.2956, 0.185, 0.2405, 0.1523, 0.2849, 0.1473, 0.2876, 0.1691, 0.2748, 0.1729, 0.2858, 0.1802, 0.2856, 0.1793, 0.2863, 0.1797, 0.2863, 0.1797, 0.2871, 0.1783, 0.2878, 0.1787, 0.2863, 0.1798, 0.2863, 0.1797, 0.2889, 0.1883, 0.2784, 0.1869, 0.2858, 0.1802, 0.2871, 0.1808, 0.2876, 0.1691, 0.2962, 0.1719, 0.2878, 0.1787, 0.2871, 0.1783, 0.2784, 0.1869, 0.2748, 0.1729, 0.2856, 0.1793, 0.2858, 0.1802, 0.2956, 0.185, 0.2889, 0.1883, 0.2871, 0.1808, 0.2877, 0.1806, 0.2863, 0.1798, 0.2863, 0.1797, 0.2863, 0.1798, 0.2863, 0.1798, 0.2863, 0.1798, 0.2863, 0.1798, 0.2863, 0.1798, 0.2863, 0.1798, 0.2877, 0.1806, 0.2871, 0.1808, 0.2863, 0.1798, 0.2863, 0.1798, 0.2856, 0.1793, 0.2871, 0.1783, 0.2863, 0.1797, 0.2863, 0.1797, 0.2878, 0.1787, 0.2877, 0.1806, 0.2863, 0.1798, 0.2863, 0.1798, 0.2871, 0.1808, 0.2858, 0.1802, 0.2863, 0.1797, 0.2863, 0.1798, 0.2863, 0.1798, 0.2863, 0.1798, 0.2863, 0.1798, 0.2863, 0.1798, 0.2863, 0.1798, 0.2863, 0.1798, 0.2863, 0.1798, 0.2863, 0.1798, 0.2863, 0.1797, 0.2863, 0.1798, 0.2863, 0.1798, 0.2863, 0.1798, 0.2863, 0.1797, 0.2863, 0.1797, 0.2863, 0.1798, 0.2863, 0.1798, 0.2863, 0.1798, 0.2863, 0.1798, 0.2863, 0.1798, 0.2863, 0.1798, 0.2863, 0.1797, 0.2863, 0.1797, 0.2863, 0.1798, 0.2863, 0.1798, 0.2863, 0.1798, 0.2863, 0.1798, 0.2863, 0.1798, 0.2863, 0.1798, 0.2863, 0.1798, 0.2863, 0.1798, 0.2863, 0.1798, 0.2863, 0.1798, 0.2863, 0.1798, 0.2863, 0.1798, 0.2863, 0.1798, 0.2863, 0.1798, 0.2863, 0.1798, 0.2863, 0.1798, 0.2863, 0.1798, 0.2863, 0.1798, 0.2863, 0.1798, 0.2863, 0.1798, 0.2863, 0.1798, 0.2863, 0.1798, 0.2863, 0.1798, 0.2863, 0.1798, 0.2863, 0.1798, 0.2863, 0.1798, 0.2863, 0.1798, 0.2863, 0.1798, 0.2863, 0.1798, 0.2863, 0.1798, 0.2863, 0.1798, 0.2863, 0.1798, 0.2863, 0.1798, 0.2863, 0.1798, 0.8544, 0.4026, 0.9209, 0.5808, 0.9011, 0.582, 0.8964, 0.5635, 0.854, 0.4389, 0.477, 0.6356, 0.5263, 0.8599, 0.5126, 0.9601, 0.4959, 0.9634, 0.3834, 0.6604, 0.7254, 0.4018, 0.7023, 0.2731, 0.7482, 0.2866, 0.7338, 0.3902, 0.477, 0.6356, 0.5212, 0.626, 0.5263, 0.8599, 0.8964, 0.5635, 0.6724, 0.5609, 0.7883, 0.4909, 0.7916, 0.4889, 0.7254, 0.4018, 0.8544, 0.4026, 0.854, 0.4389, 0.7249, 0.4387, 0.7883, 0.4909, 0.7869, 0.4887, 0.7889, 0.4867, 0.7916, 0.4889, 0.7249, 0.4387, 0.854, 0.4389, 0.7889, 0.4867, 0.7869, 0.4887, 0.6724, 0.5609, 0.7249, 0.4387, 0.7869, 0.4887, 0.7883, 0.4909, 0.854, 0.4389, 0.8964, 0.5635, 0.7916, 0.4889, 0.7889, 0.4867, 0.8621, 0.2882, 0.8462, 0.3931, 0.8334, 0.3643, 0.8536, 0.2938, 0.7023, 0.2731, 0.8657, 0.2854, 0.8621, 0.2882, 0.7482, 0.2866, 0.8657, 0.2854, 0.8544, 0.4026, 0.8462, 0.3931, 0.8621, 0.2882, 0.8544, 0.4026, 0.7254, 0.4018, 0.7338, 0.3902, 0.8462, 0.3931, 0.7548, 0.3571, 0.7539, 0.2927, 0.7985, 0.3016, 0.7989, 0.3016, 0.7482, 0.2866, 0.8621, 0.2882, 0.8536, 0.2938, 0.7539, 0.2927, 0.7338, 0.3902, 0.7482, 0.2866, 0.7539, 0.2927, 0.7548, 0.3571, 0.8462, 0.3931, 0.7338, 0.3902, 0.7548, 0.3571, 0.8334, 0.3643, 0.799, 0.3016, 0.7989, 0.3016, 0.7989, 0.3012, 0.7989, 0.3011, 0.8334, 0.3643, 0.7548, 0.3571, 0.7989, 0.3016, 0.799, 0.3016, 0.8536, 0.2938, 0.8334, 0.3643, 0.799, 0.3016, 0.799, 0.3014, 0.7539, 0.2927, 0.8536, 0.2938, 0.799, 0.3014, 0.7985, 0.3016, 0.7989, 0.3013, 0.7988, 0.3012, 0.7989, 0.3011, 0.7989, 0.3012, 0.799, 0.3014, 0.799, 0.3016, 0.7989, 0.3011, 0.7988, 0.3012, 0.7985, 0.3016, 0.799, 0.3014, 0.7988, 0.3012, 0.7989, 0.3013, 0.7989, 0.3016, 0.7985, 0.3016, 0.7989, 0.3013, 0.7989, 0.3012, 0.3834, 0.6604, 0.4959, 0.9634, 0.3977, 0.867, 0.3544, 0.689, 0.11, 0.6344, 0.477, 0.6356, 0.3834, 0.6604, 0.1169, 0.6449, 0.1056, 0.8646, 0.147, 0.6791, 0.2439, 0.7081, 0.245, 0.7108, 0.4959, 0.9634, 0.0001259, 0.9935, 0.1056, 0.8646, 0.3977, 0.867, 0.0001259, 0.9935, 0.1169, 0.6449, 0.147, 0.6791, 0.1056, 0.8646, 0.1169, 0.6449, 0.3834, 0.6604, 0.3544, 0.689, 0.147, 0.6791, 0.245, 0.7108, 0.2439, 0.7081, 0.2459, 0.7084, 0.246, 0.7084, 0.147, 0.6791, 0.3544, 0.689, 0.2484, 0.7051, 0.2439, 0.7081, 0.3544, 0.689, 0.3977, 0.867, 0.2518, 0.7097, 0.2484, 0.7051, 0.3977, 0.867, 0.1056, 0.8646, 0.245, 0.7108, 0.2518, 0.7097, 0.2459, 0.7084, 0.2461, 0.7085, 0.2461, 0.7087, 0.246, 0.7084, 0.2439, 0.7081, 0.2484, 0.7051, 0.2461, 0.7085, 0.2459, 0.7084, 0.2484, 0.7051, 0.2518, 0.7097, 0.2461, 0.7087, 0.2461, 0.7085, 0.2518, 0.7097, 0.245, 0.7108, 0.246, 0.7084, 0.2461, 0.7087, 0.9435, 0.0877, 0.9999, 0.3181, 0.8657, 0.2854, 0.8972, 0.07962, 0.9067, 0.01539, 0.9435, 0.0877, 0.8972, 0.07962, 0.0001258, 0.8631, 0.04245, 0.6099, 0.11, 0.6344, 0.5266, 0.3424, 0.6218, 0.04378, 0.6837, 0.0435, 0.7023, 0.2731, 0.6449, 0.5777, 0.5266, 0.3424, 0.7023, 0.2731, 0.7254, 0.4018, 0.1282, 0.001475, 0.4457, 0.0001258, 0.3468, 0.06927, 0.2737, 0.07704, 0.2385, 0.09441, 0.4457, 0.0001258, 0.4976, 0.2107, 0.5216, 0.2623, 0.4113, 0.3396, 0.3281, 0.1984, 0.3504, 0.1439, 0.3468, 0.06927, 0.0001259, 0.9935, 0.0001258, 0.8631, 0.11, 0.6344, 0.1169, 0.6449, 0.6551, 0.5871, 0.6449, 0.5777, 0.7254, 0.4018, 0.7249, 0.4387, 0.6724, 0.5609, 0.9011, 0.582, 0.852, 0.606, 0.6954, 0.606, 0.6551, 0.5871, 0.6724, 0.5609, 0.8964, 0.5635])
me_cube_003.materials.append(mat_material_002)
me_cube_003.materials.append(mat_material_003)
me_cube_003.use_remesh_preserve_volume = False
me_cube_003.use_remesh_preserve_attributes = False
me_cube_003.use_mirror_vertex_groups = False
me_cube_003.update()
me_cube_002 = bpy.data.meshes.new('Cube.002')
me_cube_002.from_pydata([(1.0, 0.6574, 2.418), (1.0, -1.0, 2.418), (1.229, 0.6574, 2.409), (1.229, -1.0, 2.409), (-1.02, -0.9022, -1.506), (0.6866, -1.0, 2.418), (0.1155, -1.0, 0.8207), (-0.5587, -0.9022, -0.9218), (-1.039, -0.9022, -2.058), (0.6346, -1.0, 0.8207), (1.0, -1.0, 1.944), (-0.02661, -0.9022, -0.9218), (-0.2861, -0.9022, -1.418), (0.2892, 1.049, 1.082), (-1.016, 1.04, -1.3), (0.7462, 0.6574, 2.418), (-0.4669, 0.9997, -0.9218), (1.158, 0.6574, 2.412), (-1.036, 1.089, -1.764), (0.7406, 1.049, 1.082), (0.1159, 0.9997, -0.9218), (1.0, 0.7694, 2.036), (-0.126, 1.037, -1.272), (0.7068, -1.0, 2.531), (0.7792, 0.6574, 2.503), (0.9012, 0.3514, 2.456), (0.8578, -0.6722, 2.473), (0.5915, -0.9936, 0.7072), (0.4463, -0.9721, 0.3244), (0.352, -0.9582, 0.07593), (0.1994, -0.9356, -0.3261), (0.08863, -0.9193, -0.6181), (-0.01651, -0.9037, -0.8952), (0.3911, -1.0, 0.8207), (0.02623, -0.9871, 0.5901), (-0.07863, -0.9718, 0.319), (-0.2421, -0.9481, -0.1035), (-0.3482, -0.9327, -0.3778), (-0.4712, -0.9149, -0.6956), (0.883, -1.0, 1.584), (0.7983, -1.0, 1.324), (0.6611, -1.0, 0.9021), (0.6288, -1.0, 2.256), (0.5093, -1.0, 1.922), (0.3963, -1.0, 1.606), (0.2389, -1.0, 1.166), (0.1616, -1.0, 0.9498), (0.3911, -1.143, 0.8167), (0.1155, -1.143, 0.8167), (0.1616, -1.143, 0.9458), (0.5915, -1.137, 0.7032), (0.4463, -1.115, 0.3204), (0.352, -1.101, 0.07192), (0.1994, -1.079, -0.3301), (0.08863, -1.062, -0.6221), (-0.01651, -1.047, -0.8992), (0.02623, -1.13, 0.5861), (-0.07863, -1.115, 0.315), (-0.2421, -1.091, -0.1075), (-0.3482, -1.076, -0.3818), (-0.4712, -1.058, -0.6996), (1.0, -1.143, 1.94), (0.883, -1.143, 1.58), (0.7983, -1.143, 1.32), (0.6611, -1.143, 0.8981), (0.6288, -1.143, 2.252), (0.5093, -1.143, 1.918), (0.3963, -1.143, 1.602), (0.2389, -1.143, 1.162), (0.3077, 1.049, 1.082), (0.1961, 1.006, -0.6646), (0.287, 1.013, -0.3731), (0.3801, 1.02, -0.07438), (0.4799, 1.028, 0.2457), (0.5898, 1.037, 0.5982), (0.6668, 1.043, 0.8451), (-0.255, 1.013, -0.3603), (-0.138, 1.021, -0.05015), (-0.03802, 1.027, 0.2149), (0.08111, 1.035, 0.5306), (0.1995, 1.043, 0.8442), (0.7672, 1.02, 1.18), (0.8422, 0.9392, 1.455), (0.939, 0.835, 1.811), (0.2923, 1.046, 1.091), (0.4076, 0.9472, 1.428), (0.4982, 0.8697, 1.693), (0.5996, 0.7829, 1.989), (0.6824, 0.712, 2.232), (0.3077, 1.124, 1.104), (0.2892, 1.124, 1.104), (0.1995, 1.119, 0.866), (0.939, 0.9109, 1.833), (1.0, 0.8453, 2.057), (0.1961, 1.082, -0.6428), (0.287, 1.089, -0.3513), (0.3801, 1.096, -0.05257), (0.4799, 1.104, 0.2675), (0.5898, 1.113, 0.62), (0.6668, 1.119, 0.8669), (-0.255, 1.089, -0.3385), (-0.138, 1.097, -0.02835), (-0.03802, 1.103, 0.2367), (0.08111, 1.111, 0.5524), (0.7672, 1.096, 1.201), (0.8422, 1.015, 1.477), (0.4076, 1.023, 1.45), (0.4982, 0.9456, 1.715), (0.5996, 0.8588, 2.011), (0.6824, 0.7879, 2.253)], [], [(1, 0, 24, 25, 26, 23), (0, 15, 24), (1, 10, 3), (0, 1, 3, 2, 17), (5, 42, 10, 1), (11, 32, 38, 7), (8, 12, 11, 7, 4), (4, 14, 18, 8), (14, 16, 20, 22, 18), (19, 75, 69), (17, 21, 0), (86, 82, 105, 107), (23, 5, 1), (60, 55, 54, 59), (41, 40, 63, 64), (37, 31, 30, 36), (34, 28, 51, 56), (35, 29, 28, 34), (46, 6, 48, 49), (33, 27, 9), (40, 44, 67, 63), (39, 43, 44, 40), (27, 33, 47, 50), (41, 45, 46, 33, 9), (32, 31, 54, 55), (58, 53, 52, 57), (56, 51, 50, 47, 48), (61, 65, 66, 62), (63, 67, 68, 64), (47, 49, 48), (45, 41, 64, 68), (6, 34, 56, 48), (29, 35, 57, 52), (33, 46, 49, 47), (36, 30, 53, 58), (28, 27, 50, 51), (42, 43, 66, 65), (35, 36, 58, 57), (31, 37, 59, 54), (38, 32, 55, 60), (30, 29, 52, 53), (44, 45, 68, 67), (37, 38, 60, 59), (10, 42, 65, 61), (39, 10, 61, 62), (43, 39, 62, 66), (93, 92, 108, 109), (88, 15, 0, 21), (87, 83, 82, 86), (77, 71, 95, 101), (85, 81, 19, 69, 84), (84, 69, 13), (83, 87, 108, 92), (80, 74, 73, 79), (75, 74, 98, 99), (78, 72, 71, 77), (72, 78, 102, 96), (76, 70, 20, 16), (107, 105, 104, 106), (89, 99, 98, 91, 90), (103, 97, 96, 102), (101, 95, 94, 100), (70, 76, 100, 94), (76, 77, 101, 100), (81, 85, 106, 104), (71, 70, 94, 95), (80, 13, 90, 91), (85, 86, 107, 106), (78, 79, 103, 102), (69, 75, 99, 89), (74, 80, 91, 98), (73, 72, 96, 97), (87, 88, 109, 108), (79, 73, 97, 103), (21, 83, 92, 93), (88, 21, 93, 109), (13, 69, 89, 90), (82, 81, 104, 105)])
me_cube_002.polygons.foreach_set('material_index', [1, 1, 1, 1, 1, 1, 1, 1, 1, 1, 1, 0, 1, 0, 0, 1, 0, 1, 0, 1, 0, 1, 0, 1, 0, 0, 0, 0, 0, 0, 0, 0, 0, 0, 0, 0, 0, 0, 0, 0, 0, 0, 0, 0, 0, 0, 0, 1, 1, 0, 1, 1, 0, 1, 0, 1, 0, 1, 0, 0, 0, 0, 0, 0, 0, 0, 0, 0, 0, 0, 0, 0, 0, 0, 0, 0, 1, 0])
me_cube_002.materials.append(mat_material_004)
me_cube_002.materials.append(mat_material_005)
me_cube_002.use_remesh_preserve_volume = False
me_cube_002.use_remesh_preserve_attributes = False
me_cube_002.use_mirror_vertex_groups = False
me_cube_002.update()
arm_armature = bpy.data.armatures.new('Armature')  # bones are not reproduced

# ---- objects
ob_armature = bpy.data.objects.new('Armature', arm_armature)
ob_cube = bpy.data.objects.new('Cube', me_cube)
ob_cube_001 = bpy.data.objects.new('Cube.001', me_cube_001)
ob_lamp = bpy.data.objects.new('Lamp', light_lamp)
ob_camera = bpy.data.objects.new('Camera', cam_camera)
ob_cube_003 = bpy.data.objects.new('Cube.003', me_cube_003)
ob_cube_002 = bpy.data.objects.new('Cube.002', me_cube_002)

# ---- transforms, parenting, visibility, modifiers, constraints
ob_armature.location = (0.228, -0.09745, 1.902)
ob_armature.rotation_euler = (0.04205, 3.142, 0.03378)
ob_armature.scale = (1.0, 0.9998, 0.8792)
ob_armature.lineart.crease_threshold = 0.0
ob_cube.parent = ob_armature
ob_cube.matrix_parent_inverse = Matrix(((-0.9994, -0.03377, 0.0002037, 0.2242), (-0.03376, 0.9987, -0.04204, 0.185), (0.001383, -0.04779, -1.136, 2.157), (0.0, 0.0, 0.0, 1.0)))
ob_cube.location = (0.2409, -0.1393, 0.003641)
ob_cube.rotation_euler = (-0.01163, -0.008654, -0.007432)
ob_cube.scale = (0.5793, 0.4247, 0.4247)
ob_cube.lock_rotations_4d = False
ob_cube.empty_display_type = 'ARROWS'
ob_cube.lineart.crease_threshold = 0.0
_vg = ob_cube.vertex_groups.new(name='Bone')
_vg = ob_cube.vertex_groups.new(name='Bone.001')
_vg = ob_cube.vertex_groups.new(name='Bone.002')
_vg = ob_cube.vertex_groups.new(name='Bone.003')
_vg = ob_cube.vertex_groups.new(name='Bone.004')
_vg = ob_cube.vertex_groups.new(name='Bone.005')
_vg = ob_cube.vertex_groups.new(name='Bone.006')
_vg = ob_cube.vertex_groups.new(name='Bone.007')
_vg = ob_cube.vertex_groups.new(name='Bone.008')
_vg = ob_cube.vertex_groups.new(name='Bone.009')
_vg = ob_cube.vertex_groups.new(name='Bone.010')
_vg = ob_cube.vertex_groups.new(name='Bone.011')
_vg = ob_cube.vertex_groups.new(name='Bone.012')
_vg = ob_cube.vertex_groups.new(name='Bone.013')
_vg = ob_cube.vertex_groups.new(name='Bone.014')
_vg = ob_cube.vertex_groups.new(name='Bone.015')
_vg = ob_cube.vertex_groups.new(name='Bone.016')
_m = ob_cube.modifiers.new('Subsurf', 'SUBSURF')
_m.uv_smooth = 'PRESERVE_CORNERS'
_m.quality = 2
_m.levels = 2
_m.show_only_control_edges = False
ob_cube_001.parent = ob_cube
ob_cube_001.matrix_parent_inverse = Matrix(((1.726, 0.0, -2.98e-08, -0.4159), (0.0, 2.355, 0.0, -0.0), (0.0, 0.0, 2.355, -2.047), (0.0, 0.0, 0.0, 1.0)))
ob_cube_001.location = (0.2409, -9.471e-05, 0.8497)
ob_cube_001.scale = (0.5931, 0.4349, 0.4349)
ob_cube_001.lock_rotations_4d = False
ob_cube_001.empty_display_type = 'ARROWS'
ob_cube_001.lineart.crease_threshold = 0.0
_vg = ob_cube_001.vertex_groups.new(name='metal')
ob_lamp.location = (4.076, -3.775, 0.6094)
ob_lamp.rotation_euler = (0.6503, 0.05522, 1.866)
ob_lamp.lock_rotations_4d = False
ob_lamp.empty_display_type = 'ARROWS'
ob_lamp.color = (0.0, 0.0, 0.0, 0.0)
ob_lamp.lineart.crease_threshold = 0.0
ob_camera.location = (1.003, -6.508, 2.313)
ob_camera.rotation_euler = (1.109, -0.0, 0.1328)
ob_camera.lock_rotations_4d = False
ob_camera.empty_display_type = 'ARROWS'
ob_camera.color = (0.0, 0.0, 0.0, 0.0)
ob_camera.display_type = 'WIRE'
ob_camera.lineart.crease_threshold = 0.0
ob_cube_003.location = (3.254, -0.2373, 0.4625)
ob_cube_003.scale = (0.5793, 0.4247, 0.4247)
ob_cube_003.lock_rotations_4d = False
ob_cube_003.empty_display_type = 'ARROWS'
ob_cube_003.lineart.crease_threshold = 0.0
ob_cube_002.location = (3.254, -0.2373, 0.4625)
ob_cube_002.scale = (0.5793, 0.4247, 0.4247)
ob_cube_002.lock_rotations_4d = False
ob_cube_002.empty_display_type = 'ARROWS'
ob_cube_002.lineart.crease_threshold = 0.0
_vg = ob_cube_002.vertex_groups.new(name='metal')

# ---- collection membership
col_collection_1.objects.link(ob_armature)
col_collection_1.objects.link(ob_cube)
col_collection_1.objects.link(ob_cube_001)
col_collection_1.objects.link(ob_lamp)
col_collection_1.objects.link(ob_camera)
col_collection_2.objects.link(ob_cube_003)
col_collection_2.objects.link(ob_cube_002)

# ---- scene / render settings (as saved in the file)
scene.camera = ob_camera
scene.frame_start = 1; scene.frame_end = 250; scene.frame_set(0)
scene.render.engine = 'BLENDER_EEVEE_NEXT'
scene.render.resolution_percentage = 50
scene.render.dither_intensity = 0.0
scene.cycles.use_denoising = False
scene.cycles.samples = 128
scene.cycles.sampling_pattern = 'TABULATED_SOBOL'
scene.cycles.use_adaptive_sampling = False
scene.cycles.use_light_tree = False
scene.cycles.blur_glossy = 0.0
scene.cycles.sample_clamp_indirect = 0.0
scene.view_settings.view_transform = 'Standard'
bpy.context.view_layer.update()
